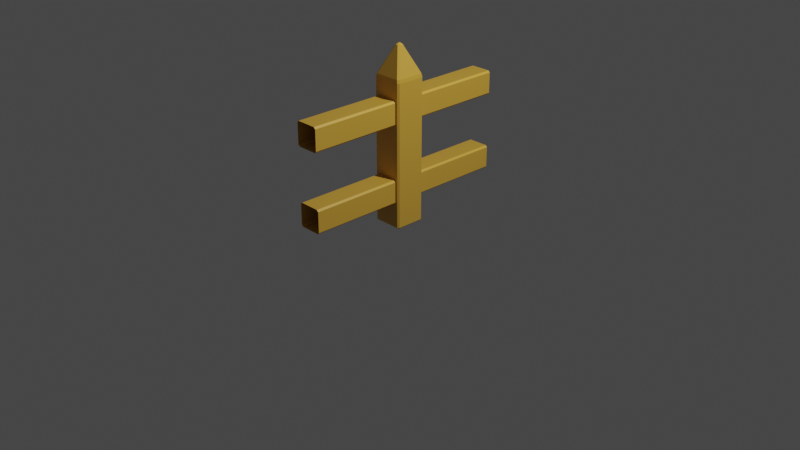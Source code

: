 # Source: Fence.blend  (saved by Blender 2.90.8; exported with 4.5.12 LTS)
import bpy
from mathutils import Matrix  # noqa: F401  (used for matrix-valued properties, if any)

bpy.ops.wm.read_factory_settings(use_empty=True)
scene = bpy.context.scene
scene.name = 'Scene'

# ---- collections
col_collection = bpy.data.collections.new('Collection'); scene.collection.children.link(col_collection)

# ---- materials (node trees are filled in below, after node groups)
mat_wood_fence = bpy.data.materials.new('Wood_Fence')
mat_wood_fence.alpha_threshold = 0.0
mat_wood_fence.use_transparent_shadow = False
mat_wood_fence.line_color = (0.0, 0.0, 0.0, 1.0)
mat_woodscreen_fence = bpy.data.materials.new('WoodScreen_Fence')
mat_woodscreen_fence.use_transparent_shadow = False

# ---- material node trees
mat_wood_fence.use_nodes = True; mat_wood_fence.node_tree.nodes.clear()
_N = mat_wood_fence.node_tree.nodes; _L = mat_wood_fence.node_tree.links
n0 = _N.new('ShaderNodeOutputMaterial'); n0.name = 'Material Output'; n0.location = (300, 300)
n1 = _N.new('ShaderNodeBsdfPrincipled'); n1.name = 'Principled BSDF'; n1.location = (10, 300)
n1.distribution = 'GGX'
n1.subsurface_method = 'BURLEY'
n1.inputs[0].default_value = (0.7084, 0.402, 0.05286, 1.0)
n1.inputs[2].default_value = 0.4
n1.inputs[3].default_value = 1.45
n1.inputs[27].default_value = (0.0, 0.0, 0.0, 1.0)
n1.inputs[28].default_value = 1.0
_L.new(n1.outputs[0], n0.inputs[0])
n0.is_active_output = True
mat_woodscreen_fence.use_nodes = True; mat_woodscreen_fence.node_tree.nodes.clear()
_N = mat_woodscreen_fence.node_tree.nodes; _L = mat_woodscreen_fence.node_tree.links
n0 = _N.new('ShaderNodeBsdfPrincipled'); n0.name = 'Principled BSDF'; n0.location = (10, 300)
n0.distribution = 'GGX'
n0.subsurface_method = 'BURLEY'
n0.inputs[0].default_value = (0.855, 0.4837, 0.06235, 1.0)
n0.inputs[3].default_value = 1.45
n0.inputs[27].default_value = (0.0, 0.0, 0.0, 1.0)
n0.inputs[28].default_value = 1.0
n1 = _N.new('ShaderNodeOutputMaterial'); n1.name = 'Material Output'; n1.location = (300, 300)
_L.new(n0.outputs[0], n1.inputs[0])
n1.is_active_output = True

# ---- world
world_world = bpy.data.worlds.new('World'); scene.world = world_world
world_world.use_nodes = True; world_world.node_tree.nodes.clear()
_N = world_world.node_tree.nodes; _L = world_world.node_tree.links
n0 = _N.new('ShaderNodeOutputWorld'); n0.name = 'World Output'; n0.location = (300, 300)
n1 = _N.new('ShaderNodeBackground'); n1.name = 'Background'; n1.location = (10, 300)
n1.inputs[0].default_value = (0.05088, 0.05088, 0.05088, 1.0)
_L.new(n1.outputs[0], n0.inputs[0])
n0.is_active_output = True
world_world.color = (0.05088, 0.05088, 0.05088)
world_world.use_sun_shadow = False
world_world.sun_shadow_jitter_overblur = 0.0

# ---- cameras
cam_camera = bpy.data.cameras.new('Camera')
cam_camera.clip_end = 100.0
cam_camera.ortho_scale = 7.314

# ---- lights
light_light = bpy.data.lights.new('Light', 'POINT')
light_light.transmission_factor = 0.0
light_light.energy = 1000.0
light_light.shadow_soft_size = 0.1
light_light.shadow_maximum_resolution = 0.006
light_light.use_absolute_resolution = True

# ---- meshes
me_cube = bpy.data.meshes.new('Cube')
me_cube.from_pydata([(0.1466, 0.1643, 1.51), (0.138, 0.1571, 1.544), (0.1571, 0.138, 1.544), (0.1643, 0.1466, 1.51), (0.1466, 0.1466, -0.01183), (0.1466, 0.1643, 0.005917), (0.1643, 0.1466, 0.005917), (0.1643, -0.1466, 1.51), (0.1571, -0.138, 1.544), (0.138, -0.1571, 1.544), (0.1466, -0.1643, 1.51), (0.1643, -0.1466, 0.005917), (0.1466, -0.1643, 0.005917), (0.1466, -0.1466, -0.01183), (-0.1466, 0.1643, 1.51), (-0.1643, 0.1466, 1.51), (-0.1571, 0.138, 1.544), (-0.138, 0.1571, 1.544), (-0.1643, 0.1466, 0.005917), (-0.1466, 0.1643, 0.005917), (-0.1466, 0.1466, -0.01183), (-0.1643, -0.1466, 1.51), (-0.1466, -0.1643, 1.51), (-0.138, -0.1571, 1.544), (-0.1571, -0.138, 1.544), (-0.1466, -0.1466, -0.01183), (-0.1466, -0.1643, 0.005917), (-0.1643, -0.1466, 0.005917), (0.03113, 0.01197, 1.828), (0.01197, 0.03113, 1.828), (0.006175, 0.006175, 1.844), (0.01197, -0.03113, 1.828), (0.03113, -0.01197, 1.828), (0.006175, -0.006175, 1.844), (-0.03113, 0.01197, 1.828), (-0.006175, 0.006175, 1.844), (-0.01197, 0.03113, 1.828), (-0.01197, -0.03113, 1.828), (-0.006175, -0.006175, 1.844), (-0.03113, -0.01197, 1.828), (-0.1081, 0.1321, 1.08), (-0.1081, 0.1143, 1.098), (-0.1259, 0.1321, 1.098), (-0.1081, 0.1143, 1.314), (-0.1081, 0.1321, 1.332), (-0.1259, 0.1321, 1.314), (-0.1081, 1.145, 1.08), (-0.1259, 1.145, 1.098), (-0.1259, 1.145, 1.314), (-0.1081, 1.145, 1.332), (0.1081, 0.1321, 1.08), (0.1259, 0.1321, 1.098), (0.1081, 0.1143, 1.098), (0.1081, 0.1321, 1.332), (0.1081, 0.1143, 1.314), (0.1259, 0.1321, 1.314), (0.1259, 1.145, 1.098), (0.1081, 1.145, 1.08), (0.1081, 1.145, 1.332), (0.1259, 1.145, 1.314), (-0.1081, 0.1321, 0.2616), (-0.1081, 0.1143, 0.2793), (-0.1259, 0.1321, 0.2793), (-0.1081, 0.1143, 0.4956), (-0.1081, 0.1321, 0.5133), (-0.1259, 0.1321, 0.4956), (-0.1081, 1.145, 0.2616), (-0.1259, 1.145, 0.2793), (-0.1259, 1.145, 0.4956), (-0.1081, 1.145, 0.5133), (0.1081, 0.1321, 0.2616), (0.1259, 0.1321, 0.2793), (0.1081, 0.1143, 0.2793), (0.1081, 0.1321, 0.5133), (0.1081, 0.1143, 0.4956), (0.1259, 0.1321, 0.4956), (0.1259, 1.145, 0.2793), (0.1081, 1.145, 0.2616), (0.1081, 1.145, 0.5133), (0.1259, 1.145, 0.4956), (0.1081, -0.1321, 1.08), (0.1081, -0.1143, 1.098), (0.1259, -0.1321, 1.098), (0.1081, -0.1143, 1.314), (0.1081, -0.1321, 1.332), (0.1259, -0.1321, 1.314), (0.1081, -1.145, 1.08), (0.1259, -1.145, 1.098), (0.1259, -1.145, 1.314), (0.1081, -1.145, 1.332), (-0.1081, -0.1321, 1.08), (-0.1259, -0.1321, 1.098), (-0.1081, -0.1143, 1.098), (-0.1081, -0.1321, 1.332), (-0.1081, -0.1143, 1.314), (-0.1259, -0.1321, 1.314), (-0.1259, -1.145, 1.098), (-0.1081, -1.145, 1.08), (-0.1081, -1.145, 1.332), (-0.1259, -1.145, 1.314), (0.1081, -0.1321, 0.2616), (0.1081, -0.1143, 0.2793), (0.1259, -0.1321, 0.2793), (0.1081, -0.1143, 0.4956), (0.1081, -0.1321, 0.5133), (0.1259, -0.1321, 0.4956), (0.1081, -1.145, 0.2616), (0.1259, -1.145, 0.2793), (0.1259, -1.145, 0.4956), (0.1081, -1.145, 0.5133), (-0.1081, -0.1321, 0.2616), (-0.1259, -0.1321, 0.2793), (-0.1081, -0.1143, 0.2793), (-0.1081, -0.1321, 0.5133), (-0.1081, -0.1143, 0.4956), (-0.1259, -0.1321, 0.4956), (-0.1259, -1.145, 0.2793), (-0.1081, -1.145, 0.2616), (-0.1081, -1.145, 0.5133), (-0.1259, -1.145, 0.4956)], [], [(8, 2, 28, 32), (23, 9, 31, 37), (16, 24, 39, 34), (12, 10, 22, 26), (1, 17, 36, 29), (6, 3, 7, 11), (46, 57, 50, 40), (27, 21, 15, 18), (30, 35, 38, 33), (20, 4, 13, 25), (52, 54, 43, 41), (66, 77, 70, 60), (58, 49, 44, 53), (42, 45, 48, 47), (56, 59, 55, 51), (72, 74, 63, 61), (78, 69, 64, 73), (62, 65, 68, 67), (76, 79, 75, 71), (0, 1, 2, 3), (4, 5, 6), (7, 8, 9, 10), (11, 12, 13), (14, 15, 16, 17), (18, 19, 20), (21, 22, 23, 24), (25, 26, 27), (28, 29, 30), (31, 32, 33), (34, 35, 36), (37, 38, 39), (40, 41, 42), (43, 44, 45), (50, 51, 52), (53, 54, 55), (60, 61, 62), (63, 64, 65), (70, 71, 72), (73, 74, 75), (20, 25, 27, 18), (4, 20, 19, 5), (3, 6, 5, 0), (26, 22, 21, 27), (10, 12, 11, 7), (14, 19, 18, 15), (9, 23, 22, 10), (2, 8, 7, 3), (25, 13, 12, 26), (24, 16, 15, 21), (17, 1, 0, 14), (13, 4, 6, 11), (33, 38, 37, 31), (30, 33, 32, 28), (38, 35, 34, 39), (35, 30, 29, 36), (16, 34, 36, 17), (28, 2, 1, 29), (8, 32, 31, 9), (39, 24, 23, 37), (46, 40, 42, 47), (41, 43, 45, 42), (44, 49, 48, 45), (50, 57, 56, 51), (58, 53, 55, 59), (54, 52, 51, 55), (40, 50, 52, 41), (53, 44, 43, 54), (66, 60, 62, 67), (61, 63, 65, 62), (64, 69, 68, 65), (70, 77, 76, 71), (78, 73, 75, 79), (74, 72, 71, 75), (60, 70, 72, 61), (73, 64, 63, 74), (19, 14, 0, 5), (86, 97, 90, 80), (92, 94, 83, 81), (106, 117, 110, 100), (98, 89, 84, 93), (82, 85, 88, 87), (96, 99, 95, 91), (112, 114, 103, 101), (118, 109, 104, 113), (102, 105, 108, 107), (116, 119, 115, 111), (80, 81, 82), (83, 84, 85), (90, 91, 92), (93, 94, 95), (100, 101, 102), (103, 104, 105), (110, 111, 112), (113, 114, 115), (86, 80, 82, 87), (81, 83, 85, 82), (84, 89, 88, 85), (90, 97, 96, 91), (98, 93, 95, 99), (94, 92, 91, 95), (80, 90, 92, 81), (93, 84, 83, 94), (106, 100, 102, 107), (101, 103, 105, 102), (104, 109, 108, 105), (110, 117, 116, 111), (118, 113, 115, 119), (114, 112, 111, 115), (100, 110, 112, 101), (113, 104, 103, 114)])
me_cube.polygons.foreach_set('material_index', [0, 0, 0, 0, 0, 0, 0, 0, 1, 0, 1, 0, 0, 0, 0, 1, 0, 0, 0, 1, 1, 1, 1, 1, 1, 1, 1, 1, 1, 1, 1, 1, 1, 1, 1, 1, 1, 1, 1, 1, 1, 1, 1, 1, 1, 1, 0, 1, 0, 0, 1, 1, 1, 1, 1, 1, 1, 1, 1, 1, 1, 1, 1, 1, 1, 1, 1, 1, 1, 1, 1, 1, 1, 1, 1, 0, 0, 1, 0, 0, 0, 0, 1, 0, 0, 0, 1, 1, 1, 1, 1, 1, 1, 1, 1, 1, 1, 1, 1, 1, 1, 1, 1, 1, 1, 1, 1, 1, 1, 1])
_uv = me_cube.uv_layers.new(name='UVMap')
_uv.uv.foreach_set('vector', [0.625, 0.7334, 0.625, 0.5166, 0.625, 0.5711, 0.625, 0.6789, 0.625, 0.9834, 0.625, 0.7666, 0.625, 0.8211, 0.625, 0.9289, 0.625, 0.2334, 0.625, 0.01658, 0.625, 0.07109, 0.625, 0.1789, 0.3779, 0.7635, 0.6221, 0.7635, 0.6221, 0.9865, 0.3779, 0.9865, 0.625, 0.4834, 0.625, 0.2666, 0.625, 0.3211, 0.625, 0.4289, 0.3779, 0.5135, 0.6221, 0.5135, 0.6221, 0.7365, 0.3779, 0.7365, 0.1426, 0.5, 0.3574, 0.5, 0.3574, 0.7457, 0.1426, 0.7457, 0.3779, 0.0135, 0.6221, 0.0135, 0.6221, 0.2365, 0.3779, 0.2365, 0.7177, 0.5927, 0.7823, 0.5927, 0.7823, 0.6573, 0.7177, 0.6573, 0.1385, 0.5135, 0.3615, 0.5135, 0.3615, 0.7365, 0.1385, 0.7365, 0.3926, 0.7676, 0.6074, 0.7676, 0.6074, 0.9824, 0.3926, 0.9824, 0.1426, 0.5, 0.3574, 0.5, 0.3574, 0.7457, 0.1426, 0.7457, 0.6426, 0.5, 0.8574, 0.5, 0.8574, 0.7457, 0.6426, 0.7457, 0.3926, 0.004304, 0.6074, 0.004304, 0.6074, 0.25, 0.3926, 0.25, 0.3926, 0.5, 0.6074, 0.5, 0.6074, 0.7457, 0.3926, 0.7457, 0.3926, 0.7676, 0.6074, 0.7676, 0.6074, 0.9824, 0.3926, 0.9824, 0.6426, 0.5, 0.8574, 0.5, 0.8574, 0.7457, 0.6426, 0.7457, 0.3926, 0.004304, 0.6074, 0.004304, 0.6074, 0.25, 0.3926, 0.25, 0.3926, 0.5, 0.6074, 0.5, 0.6074, 0.7457, 0.3926, 0.7457, 0.6221, 0.4865, 0.625, 0.4834, 0.625, 0.5166, 0.6221, 0.5135, 0.3615, 0.5135, 0.3615, 0.5, 0.375, 0.5135, 0.6221, 0.7365, 0.625, 0.7334, 0.625, 0.7666, 0.6221, 0.7635, 0.3779, 0.75, 0.3779, 0.75, 0.375, 0.7635, 0.6221, 0.2635, 0.6221, 0.2365, 0.625, 0.2334, 0.625, 0.2666, 0.3779, 0.2365, 0.3779, 0.25, 0.375, 0.2365, 0.6221, 0.0135, 0.6221, 0.0, 0.625, 0.005477, 0.625, 0.02005, 0.1385, 0.7365, 0.1385, 0.75, 0.125, 0.7365, 0.625, 0.5092, 0.625, 0.4375, 0.625, 0.4073, 0.625, 0.8211, 0.625, 0.75, 0.625, 0.8427, 0.625, 0.1789, 0.625, 0.1573, 0.625, 0.25, 0.625, 0.9289, 0.625, 0.9073, 0.625, 1.0, 0.1426, 0.7457, 0.1426, 0.75, 0.125, 0.7457, 0.6074, 0.9824, 0.625, 0.9824, 0.6074, 1.0, 0.3574, 0.7457, 0.375, 0.7457, 0.3574, 0.75, 0.625, 0.7676, 0.6074, 0.75, 0.6074, 0.75, 0.1426, 0.7457, 0.1426, 0.75, 0.125, 0.7457, 0.6074, 0.9824, 0.625, 0.9824, 0.6074, 1.0, 0.3574, 0.7457, 0.375, 0.7457, 0.3574, 0.75, 0.625, 0.7676, 0.6074, 0.75, 0.6074, 0.75, 0.1385, 0.5135, 0.1385, 0.7365, 0.125, 0.7365, 0.125, 0.5135, 0.3615, 0.5135, 0.1385, 0.5135, 0.1385, 0.5, 0.3615, 0.5, 0.6221, 0.5135, 0.3779, 0.5135, 0.3779, 0.4865, 0.6221, 0.4865, 0.3779, 0.0, 0.6221, 0.0, 0.6221, 0.0135, 0.3779, 0.0135, 0.6221, 0.7635, 0.3779, 0.7635, 0.3779, 0.7365, 0.6221, 0.7365, 0.6221, 0.2635, 0.3779, 0.2635, 0.3779, 0.2365, 0.6221, 0.2365, 0.625, 0.7666, 0.625, 0.9834, 0.6221, 0.9865, 0.6221, 0.7635, 0.625, 0.5166, 0.625, 0.7334, 0.6221, 0.7365, 0.6221, 0.5135, 0.1385, 0.7365, 0.3615, 0.7365, 0.3615, 0.75, 0.1385, 0.75, 0.625, 0.01658, 0.625, 0.2334, 0.6221, 0.2365, 0.6221, 0.0135, 0.625, 0.2666, 0.625, 0.4834, 0.6221, 0.4865, 0.6221, 0.2635, 0.3615, 0.7365, 0.3615, 0.5135, 0.3779, 0.5135, 0.3779, 0.7365, 0.625, 0.8427, 0.625, 0.9073, 0.625, 0.9289, 0.625, 0.8211, 0.7177, 0.5927, 0.7177, 0.6573, 0.625, 0.6789, 0.625, 0.5711, 0.625, 0.09274, 0.625, 0.1573, 0.625, 0.1789, 0.625, 0.07109, 0.625, 0.3427, 0.625, 0.4073, 0.625, 0.4289, 0.625, 0.3211, 0.625, 0.2334, 0.625, 0.1789, 0.625, 0.3211, 0.625, 0.2666, 0.625, 0.5711, 0.625, 0.5166, 0.625, 0.4834, 0.625, 0.4289, 0.625, 0.7334, 0.625, 0.6789, 0.625, 0.8211, 0.625, 0.7666, 0.625, 0.07109, 0.625, 0.01658, 0.625, 0.0, 0.625, 0.0, 0.375, 0.25, 0.375, 0.004304, 0.3926, 0.004304, 0.3926, 0.25, 0.3926, 0.0, 0.6074, 0.0, 0.6074, 0.004304, 0.3926, 0.004304, 0.625, 0.004304, 0.625, 0.25, 0.6074, 0.25, 0.6074, 0.004304, 0.3574, 0.7457, 0.3574, 0.5, 0.3926, 0.5, 0.3926, 0.7457, 0.6426, 0.5, 0.6426, 0.7457, 0.6074, 0.7457, 0.6074, 0.5, 0.6074, 0.7676, 0.3926, 0.7676, 0.3926, 0.7457, 0.6074, 0.7457, 0.1426, 0.7457, 0.3574, 0.7457, 0.3574, 0.75, 0.1426, 0.75, 0.625, 0.7676, 0.625, 0.9824, 0.6074, 0.9824, 0.6074, 0.7676, 0.375, 0.25, 0.375, 0.004304, 0.3926, 0.004304, 0.3926, 0.25, 0.3926, 0.0, 0.6074, 0.0, 0.6074, 0.004304, 0.3926, 0.004304, 0.625, 0.004304, 0.625, 0.25, 0.6074, 0.25, 0.6074, 0.004304, 0.3574, 0.7457, 0.3574, 0.5, 0.3926, 0.5, 0.3926, 0.7457, 0.6426, 0.5, 0.6426, 0.7457, 0.6074, 0.7457, 0.6074, 0.5, 0.6074, 0.7676, 0.3926, 0.7676, 0.3926, 0.7457, 0.6074, 0.7457, 0.1426, 0.7457, 0.3574, 0.7457, 0.3574, 0.75, 0.1426, 0.75, 0.625, 0.7676, 0.625, 0.9824, 0.6074, 0.9824, 0.6074, 0.7676, 0.3779, 0.2635, 0.6221, 0.2635, 0.6221, 0.4865, 0.3779, 0.4865, 0.1426, 0.5, 0.3574, 0.5, 0.3574, 0.7457, 0.1426, 0.7457, 0.3926, 0.7676, 0.6074, 0.7676, 0.6074, 0.9824, 0.3926, 0.9824, 0.1426, 0.5, 0.3574, 0.5, 0.3574, 0.7457, 0.1426, 0.7457, 0.6426, 0.5, 0.8574, 0.5, 0.8574, 0.7457, 0.6426, 0.7457, 0.3926, 0.004304, 0.6074, 0.004304, 0.6074, 0.25, 0.3926, 0.25, 0.3926, 0.5, 0.6074, 0.5, 0.6074, 0.7457, 0.3926, 0.7457, 0.3926, 0.7676, 0.6074, 0.7676, 0.6074, 0.9824, 0.3926, 0.9824, 0.6426, 0.5, 0.8574, 0.5, 0.8574, 0.7457, 0.6426, 0.7457, 0.3926, 0.004304, 0.6074, 0.004304, 0.6074, 0.25, 0.3926, 0.25, 0.3926, 0.5, 0.6074, 0.5, 0.6074, 0.7457, 0.3926, 0.7457, 0.1426, 0.7457, 0.1426, 0.75, 0.125, 0.7457, 0.6074, 0.9824, 0.625, 0.9824, 0.6074, 1.0, 0.3574, 0.7457, 0.375, 0.7457, 0.3574, 0.75, 0.625, 0.7676, 0.6074, 0.75, 0.6074, 0.75, 0.1426, 0.7457, 0.1426, 0.75, 0.125, 0.7457, 0.6074, 0.9824, 0.625, 0.9824, 0.6074, 1.0, 0.3574, 0.7457, 0.375, 0.7457, 0.3574, 0.75, 0.625, 0.7676, 0.6074, 0.75, 0.6074, 0.75, 0.375, 0.25, 0.375, 0.004304, 0.3926, 0.004304, 0.3926, 0.25, 0.3926, 0.0, 0.6074, 0.0, 0.6074, 0.004304, 0.3926, 0.004304, 0.625, 0.004304, 0.625, 0.25, 0.6074, 0.25, 0.6074, 0.004304, 0.3574, 0.7457, 0.3574, 0.5, 0.3926, 0.5, 0.3926, 0.7457, 0.6426, 0.5, 0.6426, 0.7457, 0.6074, 0.7457, 0.6074, 0.5, 0.6074, 0.7676, 0.3926, 0.7676, 0.3926, 0.7457, 0.6074, 0.7457, 0.1426, 0.7457, 0.3574, 0.7457, 0.3574, 0.75, 0.1426, 0.75, 0.625, 0.7676, 0.625, 0.9824, 0.6074, 0.9824, 0.6074, 0.7676, 0.375, 0.25, 0.375, 0.004304, 0.3926, 0.004304, 0.3926, 0.25, 0.3926, 0.0, 0.6074, 0.0, 0.6074, 0.004304, 0.3926, 0.004304, 0.625, 0.004304, 0.625, 0.25, 0.6074, 0.25, 0.6074, 0.004304, 0.3574, 0.7457, 0.3574, 0.5, 0.3926, 0.5, 0.3926, 0.7457, 0.6426, 0.5, 0.6426, 0.7457, 0.6074, 0.7457, 0.6074, 0.5, 0.6074, 0.7676, 0.3926, 0.7676, 0.3926, 0.7457, 0.6074, 0.7457, 0.1426, 0.7457, 0.3574, 0.7457, 0.3574, 0.75, 0.1426, 0.75, 0.625, 0.7676, 0.625, 0.9824, 0.6074, 0.9824, 0.6074, 0.7676])
me_cube.materials.append(mat_wood_fence)
me_cube.materials.append(mat_woodscreen_fence)
me_cube.use_remesh_preserve_volume = False
me_cube.use_remesh_preserve_attributes = False
me_cube.use_mirror_vertex_groups = False
me_cube.update()

# ---- objects
ob_fence_01 = bpy.data.objects.new('Fence_01', me_cube)
ob_light = bpy.data.objects.new('Light', light_light)
ob_camera = bpy.data.objects.new('Camera', cam_camera)

# ---- transforms, parenting, visibility, modifiers, constraints
ob_fence_01.location = (0.0, 0.0, 0.0)
ob_fence_01.lock_rotations_4d = False
ob_fence_01.empty_display_type = 'ARROWS'
ob_fence_01.lineart.crease_threshold = 0.0
ob_light.location = (4.076, 1.005, 5.904)
ob_light.rotation_euler = (0.6503, 0.05522, 1.866)
ob_light.lock_rotations_4d = False
ob_light.empty_display_type = 'ARROWS'
ob_light.color = (0.0, 0.0, 0.0, 0.0)
ob_light.lineart.crease_threshold = 0.0
ob_camera.location = (7.359, -6.926, 4.958)
ob_camera.rotation_euler = (1.109, 0.0, 0.8149)
ob_camera.lock_rotations_4d = False
ob_camera.empty_display_type = 'ARROWS'
ob_camera.color = (0.0, 0.0, 0.0, 0.0)
ob_camera.display_type = 'WIRE'
ob_camera.lineart.crease_threshold = 0.0

# ---- collection membership
col_collection.objects.link(ob_fence_01)
col_collection.objects.link(ob_light)
col_collection.objects.link(ob_camera)

# ---- scene / render settings (as saved in the file)
scene.camera = ob_camera
scene.frame_start = 1; scene.frame_end = 250; scene.frame_set(1)
scene.render.engine = 'BLENDER_EEVEE_NEXT'
scene.cycles.use_denoising = False
scene.cycles.samples = 128
scene.cycles.sampling_pattern = 'TABULATED_SOBOL'
scene.cycles.use_adaptive_sampling = False
scene.cycles.use_light_tree = False
scene.view_settings.view_transform = 'Filmic'
bpy.context.view_layer.update()
